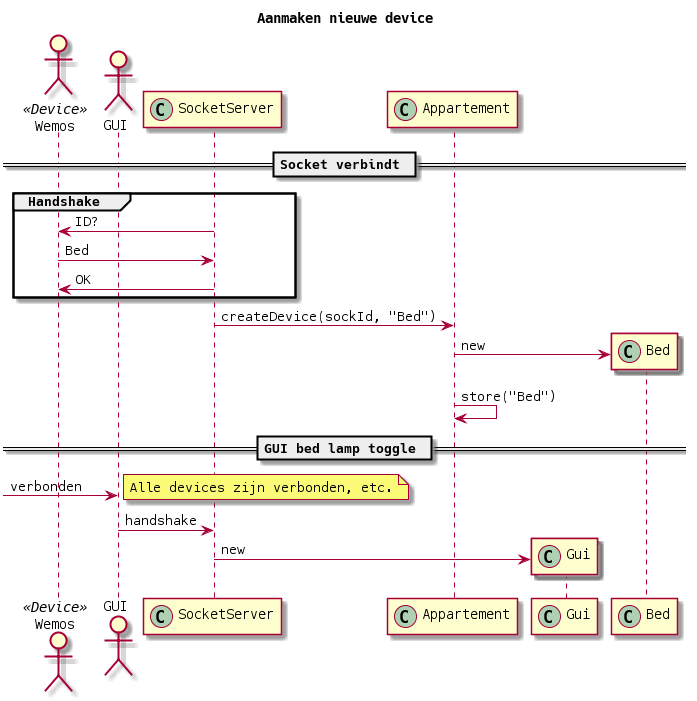

The diagram above was rendered by PlantUML. Its source (embedded in the PNG):
@startuml
title Aanmaken nieuwe device

actor Wemos << Device >>
actor GUI
participant SocketServer << (C,#ADD1B2) >>
participant Appartement << (C,#ADD1B2) >>
participant Gui << (C,#ADD1B2) >>
participant Bed << (C,#ADD1B2) >>

== Socket verbindt ==

group Handshake
        SocketServer -> Wemos: ID?
        SocketServer <- Wemos: Bed
        SocketServer -> Wemos: OK
end
SocketServer -> Appartement: createDevice(sockId, "Bed")
Appartement -> Bed **: new
Appartement -> Appartement: store("Bed")

== GUI bed lamp toggle ==
[-> GUI: verbonden
note right: Alle devices zijn verbonden, etc.
GUI -> SocketServer: handshake
SocketServer -> Gui **: new




@enduml